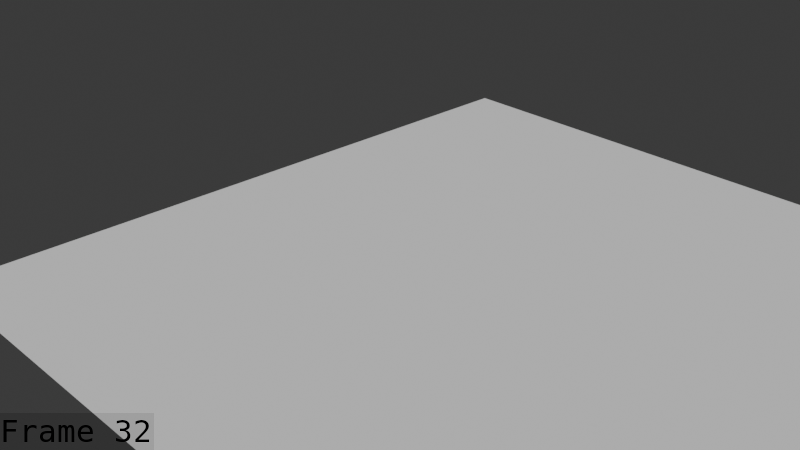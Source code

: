 # Source: Snake_Death_Breakdowns.blend  (saved by Blender 5.1.30; exported with 4.5.12 LTS)
import bpy
from mathutils import Matrix  # noqa: F401  (used for matrix-valued properties, if any)

bpy.ops.wm.read_factory_settings(use_empty=True)
scene = bpy.context.scene
scene.name = 'Scene'

# ---- collections
col_collection = bpy.data.collections.new('Collection'); scene.collection.children.link(col_collection)
col_collection_001 = bpy.data.collections.new('Collection.001'); col_collection.children.link(col_collection_001)

# ---- world
world_world = bpy.data.worlds.new('World'); scene.world = world_world
world_world.use_nodes = True; world_world.node_tree.nodes.clear()
_N = world_world.node_tree.nodes; _L = world_world.node_tree.links
n0 = _N.new('ShaderNodeOutputWorld'); n0.name = 'World Output'; n0.location = (200, 100)
n1 = _N.new('ShaderNodeBackground'); n1.name = 'Background'; n1.location = (-200, 100)
n1.inputs[0].default_value = (0.05088, 0.05088, 0.05088, 1.0)
_L.new(n1.outputs[0], n0.inputs[0])
n0.is_active_output = True
world_world.color = (0.05088, 0.05088, 0.05088)
world_world.sun_shadow_jitter_overblur = 0.0

# ---- cameras
cam_camera_001 = bpy.data.cameras.new('Camera.001')
cam_camera_001.clip_end = 100.0
cam_camera_001.ortho_scale = 7.314

# ---- meshes
me_plane = bpy.data.meshes.new('Plane')
me_plane.from_pydata([(-16.73, -12.61, -7.022), (16.73, -12.61, -7.022), (-16.73, 20.86, -7.022), (16.73, 20.86, -7.022)], [], [(0, 1, 3, 2)])
_uv = me_plane.uv_layers.new(name='UVMap')
_uv.uv.foreach_set('vector', [0.0, 0.0, 1.0, 0.0, 1.0, 1.0, 0.0, 1.0])
me_plane.update()
me_cylinder = bpy.data.meshes.new('Cylinder')
me_cylinder.from_pydata([], [], [])
me_cylinder.materials.append(None)
me_cylinder.materials.append(None)
me_cylinder.materials.append(None)
me_cylinder.materials.append(None)
me_cylinder.materials.append(None)
me_cylinder.materials.append(None)
me_cylinder.update()
me_plane_1 = bpy.data.meshes.new('Plane')
me_plane_1.from_pydata([], [], [])
me_plane_1.materials.append(None)
me_plane_1.materials.append(None)
me_plane_1.update()
arm_armature = bpy.data.armatures.new('Armature')  # bones are not reproduced

# ---- objects
ob_plane_001 = bpy.data.objects.new('Plane.001', me_plane)
ob_camera = bpy.data.objects.new('Camera', cam_camera_001)
ob_cylinder = bpy.data.objects.new('Cylinder', me_cylinder)
ob_plane = bpy.data.objects.new('Plane', me_plane_1)
ob_armature = bpy.data.objects.new('Armature', arm_armature)

# ---- transforms, parenting, visibility, modifiers, constraints
ob_plane_001.location = (0.0, 0.0, 0.0)
ob_camera.location = (26.13, -26.61, 16.11)
ob_camera.rotation_euler = (1.109, 5.765e-08, 0.8149)
ob_camera.lock_rotations_4d = False
ob_camera.empty_display_type = 'ARROWS'
ob_camera.color = (0.0, 0.0, 0.0, 0.0)
ob_camera.display_type = 'WIRE'
ob_camera.lineart.crease_threshold = 0.0
ob_cylinder.parent = ob_armature
ob_cylinder.matrix_parent_inverse = Matrix(((1.0, 0.0, 0.0, -0.0), (0.0, -4.371e-08, 1.0, 0.0), (0.0, -1.0, -4.371e-08, 0.0), (-0.0, 0.0, -0.0, 1.0)))
ob_cylinder.location = (0.0, 1.873, 0.0)
ob_cylinder.rotation_euler = (1.571, 1.571, 0.0)
_m = ob_cylinder.modifiers.new('Armature', 'ARMATURE')
_m.object = ob_armature
ob_plane.parent = ob_armature
ob_plane.matrix_parent_inverse = Matrix(((1.0, 0.0, 0.0, -0.0), (0.0, -4.371e-08, 1.0, 0.0), (0.0, -1.0, -4.371e-08, 0.0), (-0.0, 0.0, -0.0, 1.0)))
ob_plane.location = (0.0, 0.0, 0.0)
_m = ob_plane.modifiers.new('Armature', 'ARMATURE')
_m.object = ob_armature
ob_armature.location = (0.0, 0.0, 0.0)
ob_armature.rotation_euler = (1.571, 0.0, 0.0)
ob_armature.show_in_front = True

# ---- collection membership
col_collection.objects.link(ob_plane_001)
col_collection.objects.link(ob_camera)
col_collection_001.objects.link(ob_cylinder)
col_collection_001.objects.link(ob_plane)
col_collection_001.objects.link(ob_armature)

# ---- scene / render settings (as saved in the file)
scene.camera = ob_camera
scene.frame_start = 1; scene.frame_end = 85; scene.frame_set(32)
scene.render.engine = 'BLENDER_EEVEE_NEXT'
scene.render.image_settings.file_format = 'FFMPEG'
scene.render.image_settings.color_mode = 'RGB'
scene.render.fps = 60
scene.render.bake_bias = 0.0
scene.render.bake_samples = 0
scene.render.use_stamp_time = False
scene.render.use_stamp_date = False
scene.render.use_stamp_camera = False
scene.render.use_stamp_scene = False
scene.render.use_stamp_filename = False
scene.render.use_stamp_render_time = False
scene.render.use_stamp = True
scene.render.stamp_font_size = 31
scene.render.stamp_foreground = (0.0, 0.0, 0.0, 1.0)
scene.cycles.sampling_pattern = 'TABULATED_SOBOL'
scene.eevee.use_volume_custom_range = False
bpy.context.view_layer.update()

# ---- added for rendering (the .blend has no usable light): sun
light_auto_sun = bpy.data.lights.new('AutoSun', 'SUN')
light_auto_sun.energy = 3.0
light_auto_sun.angle = 0.0523599
ob_auto_sun = bpy.data.objects.new('AutoSun', light_auto_sun)
scene.collection.objects.link(ob_auto_sun)
ob_auto_sun.rotation_euler = (0.872665, 0.174533, 0.523599)
bpy.context.view_layer.update()
